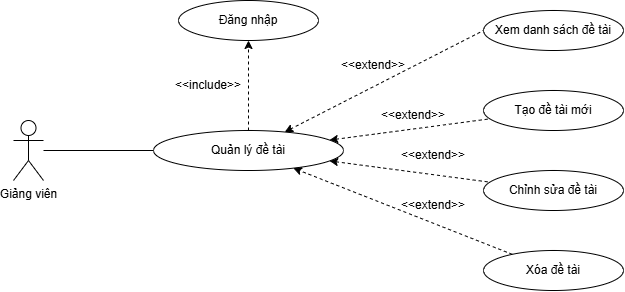

The diagram above was exported from draw.io. Its source (the exported page's mxGraphModel, read from the mxfile embedded in the PNG):
<mxGraphModel dx="1030" dy="527" grid="1" gridSize="10" guides="1" tooltips="1" connect="1" arrows="1" fold="1" page="1" pageScale="1" pageWidth="850" pageHeight="1100" math="0" shadow="0">
  <root>
    <mxCell id="0" />
    <mxCell id="1" parent="0" />
    <mxCell id="IWNRbQrJ6GhA9omgueYD-1" edge="1" parent="1" source="IWNRbQrJ6GhA9omgueYD-2" style="edgeStyle=orthogonalEdgeStyle;rounded=0;orthogonalLoop=1;jettySize=auto;html=1;endArrow=none;endFill=0;" target="IWNRbQrJ6GhA9omgueYD-7">
      <mxGeometry relative="1" as="geometry" />
    </mxCell>
    <mxCell id="IWNRbQrJ6GhA9omgueYD-2" parent="1" style="shape=umlActor;verticalLabelPosition=bottom;verticalAlign=top;html=1;" value="Giảng viên" vertex="1">
      <mxGeometry height="60" width="30" x="120" y="190" as="geometry" />
    </mxCell>
    <mxCell id="IWNRbQrJ6GhA9omgueYD-3" edge="1" parent="1" source="IWNRbQrJ6GhA9omgueYD-7" style="rounded=0;orthogonalLoop=1;jettySize=auto;html=1;entryX=0;entryY=0.5;entryDx=0;entryDy=0;dashed=1;startArrow=classic;startFill=1;endArrow=none;endFill=0;" target="IWNRbQrJ6GhA9omgueYD-8">
      <mxGeometry relative="1" as="geometry" />
    </mxCell>
    <mxCell id="IWNRbQrJ6GhA9omgueYD-4" edge="1" parent="1" source="IWNRbQrJ6GhA9omgueYD-7" style="rounded=0;orthogonalLoop=1;jettySize=auto;html=1;dashed=1;startArrow=classic;startFill=1;endArrow=none;endFill=0;" target="IWNRbQrJ6GhA9omgueYD-9">
      <mxGeometry relative="1" as="geometry" />
    </mxCell>
    <mxCell id="IWNRbQrJ6GhA9omgueYD-5" edge="1" parent="1" source="IWNRbQrJ6GhA9omgueYD-7" style="rounded=0;orthogonalLoop=1;jettySize=auto;html=1;dashed=1;startArrow=classic;startFill=1;endArrow=none;endFill=0;" target="IWNRbQrJ6GhA9omgueYD-10">
      <mxGeometry relative="1" as="geometry" />
    </mxCell>
    <mxCell id="IWNRbQrJ6GhA9omgueYD-6" edge="1" parent="1" source="IWNRbQrJ6GhA9omgueYD-7" style="rounded=0;orthogonalLoop=1;jettySize=auto;html=1;dashed=1;" target="IWNRbQrJ6GhA9omgueYD-11">
      <mxGeometry relative="1" as="geometry" />
    </mxCell>
    <mxCell id="IWNRbQrJ6GhA9omgueYD-7" parent="1" style="ellipse;whiteSpace=wrap;html=1;" value="Quản lý đề tài" vertex="1">
      <mxGeometry height="40" width="190" x="260" y="200" as="geometry" />
    </mxCell>
    <mxCell id="IWNRbQrJ6GhA9omgueYD-8" parent="1" style="ellipse;whiteSpace=wrap;html=1;" value="Xem danh sách đề tài" vertex="1">
      <mxGeometry height="40" width="140" x="590" y="80" as="geometry" />
    </mxCell>
    <mxCell id="IWNRbQrJ6GhA9omgueYD-9" parent="1" style="ellipse;whiteSpace=wrap;html=1;" value="Tạo đề tài mới" vertex="1">
      <mxGeometry height="40" width="140" x="590" y="160" as="geometry" />
    </mxCell>
    <mxCell id="IWNRbQrJ6GhA9omgueYD-10" parent="1" style="ellipse;whiteSpace=wrap;html=1;" value="Chỉnh sửa đề tài" vertex="1">
      <mxGeometry height="40" width="140" x="590" y="240" as="geometry" />
    </mxCell>
    <mxCell id="IWNRbQrJ6GhA9omgueYD-11" parent="1" style="ellipse;whiteSpace=wrap;html=1;" value="Đăng nhập" vertex="1">
      <mxGeometry height="40" width="140" x="285" y="70" as="geometry" />
    </mxCell>
    <mxCell id="IWNRbQrJ6GhA9omgueYD-12" parent="1" style="text;html=1;whiteSpace=wrap;strokeColor=none;fillColor=none;align=center;verticalAlign=middle;rounded=0;" value="&amp;lt;&amp;lt;extend&amp;gt;&amp;gt;" vertex="1">
      <mxGeometry height="30" width="60" x="450" y="120" as="geometry" />
    </mxCell>
    <mxCell id="IWNRbQrJ6GhA9omgueYD-13" parent="1" style="text;html=1;whiteSpace=wrap;strokeColor=none;fillColor=none;align=center;verticalAlign=middle;rounded=0;" value="&amp;lt;&amp;lt;extend&amp;gt;&amp;gt;" vertex="1">
      <mxGeometry height="30" width="60" x="490" y="170" as="geometry" />
    </mxCell>
    <mxCell id="IWNRbQrJ6GhA9omgueYD-14" parent="1" style="text;html=1;whiteSpace=wrap;strokeColor=none;fillColor=none;align=center;verticalAlign=middle;rounded=0;" value="&amp;lt;&amp;lt;extend&amp;gt;&amp;gt;" vertex="1">
      <mxGeometry height="30" width="60" x="510" y="210" as="geometry" />
    </mxCell>
    <mxCell id="IWNRbQrJ6GhA9omgueYD-15" parent="1" style="text;html=1;whiteSpace=wrap;strokeColor=none;fillColor=none;align=center;verticalAlign=middle;rounded=0;" value="&amp;lt;&amp;lt;include&amp;gt;&amp;gt;" vertex="1">
      <mxGeometry height="30" width="60" x="285" y="140" as="geometry" />
    </mxCell>
    <mxCell id="IWNRbQrJ6GhA9omgueYD-16" edge="1" parent="1" source="IWNRbQrJ6GhA9omgueYD-17" style="rounded=0;orthogonalLoop=1;jettySize=auto;html=1;dashed=1;" target="IWNRbQrJ6GhA9omgueYD-7">
      <mxGeometry relative="1" as="geometry" />
    </mxCell>
    <mxCell id="IWNRbQrJ6GhA9omgueYD-17" parent="1" style="ellipse;whiteSpace=wrap;html=1;" value="Xóa đề tài" vertex="1">
      <mxGeometry height="40" width="140" x="590" y="320" as="geometry" />
    </mxCell>
    <mxCell id="IWNRbQrJ6GhA9omgueYD-18" parent="1" style="text;html=1;whiteSpace=wrap;strokeColor=none;fillColor=none;align=center;verticalAlign=middle;rounded=0;" value="&amp;lt;&amp;lt;extend&amp;gt;&amp;gt;" vertex="1">
      <mxGeometry height="30" width="60" x="510" y="260" as="geometry" />
    </mxCell>
  </root>
</mxGraphModel>